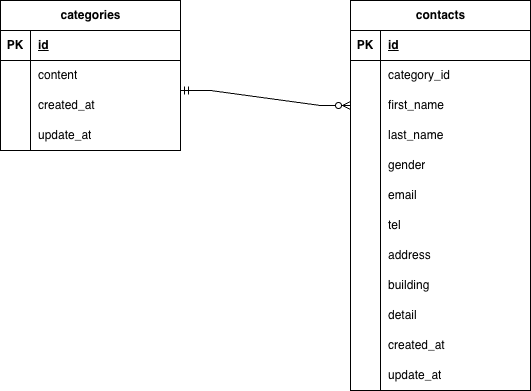

The diagram above was exported from draw.io. Its source (the exported page's mxGraphModel, read from the mxfile embedded in the PNG):
<mxGraphModel dx="976" dy="664" grid="1" gridSize="10" guides="1" tooltips="1" connect="1" arrows="1" fold="1" page="1" pageScale="1" pageWidth="827" pageHeight="1169" math="0" shadow="0">
  <root>
    <mxCell id="0" />
    <mxCell id="1" parent="0" />
    <mxCell id="SUsr8IVS3RppZ3g4RZew-1" value="categories" style="shape=table;startSize=30;container=1;collapsible=1;childLayout=tableLayout;fixedRows=1;rowLines=0;fontStyle=1;align=center;resizeLast=1;html=1;" parent="1" vertex="1">
      <mxGeometry x="150" y="200" width="180" height="150" as="geometry">
        <mxRectangle x="40" y="200" width="70" height="30" as="alternateBounds" />
      </mxGeometry>
    </mxCell>
    <mxCell id="SUsr8IVS3RppZ3g4RZew-2" value="" style="shape=tableRow;horizontal=0;startSize=0;swimlaneHead=0;swimlaneBody=0;fillColor=none;collapsible=0;dropTarget=0;points=[[0,0.5],[1,0.5]];portConstraint=eastwest;top=0;left=0;right=0;bottom=1;" parent="SUsr8IVS3RppZ3g4RZew-1" vertex="1">
      <mxGeometry y="30" width="180" height="30" as="geometry" />
    </mxCell>
    <mxCell id="SUsr8IVS3RppZ3g4RZew-3" value="PK" style="shape=partialRectangle;connectable=0;fillColor=none;top=0;left=0;bottom=0;right=0;fontStyle=1;overflow=hidden;whiteSpace=wrap;html=1;" parent="SUsr8IVS3RppZ3g4RZew-2" vertex="1">
      <mxGeometry width="30" height="30" as="geometry">
        <mxRectangle width="30" height="30" as="alternateBounds" />
      </mxGeometry>
    </mxCell>
    <mxCell id="SUsr8IVS3RppZ3g4RZew-4" value="id" style="shape=partialRectangle;connectable=0;fillColor=none;top=0;left=0;bottom=0;right=0;align=left;spacingLeft=6;fontStyle=5;overflow=hidden;whiteSpace=wrap;html=1;" parent="SUsr8IVS3RppZ3g4RZew-2" vertex="1">
      <mxGeometry x="30" width="150" height="30" as="geometry">
        <mxRectangle width="150" height="30" as="alternateBounds" />
      </mxGeometry>
    </mxCell>
    <mxCell id="SUsr8IVS3RppZ3g4RZew-8" value="" style="shape=tableRow;horizontal=0;startSize=0;swimlaneHead=0;swimlaneBody=0;fillColor=none;collapsible=0;dropTarget=0;points=[[0,0.5],[1,0.5]];portConstraint=eastwest;top=0;left=0;right=0;bottom=0;" parent="SUsr8IVS3RppZ3g4RZew-1" vertex="1">
      <mxGeometry y="60" width="180" height="30" as="geometry" />
    </mxCell>
    <mxCell id="SUsr8IVS3RppZ3g4RZew-9" value="" style="shape=partialRectangle;connectable=0;fillColor=none;top=0;left=0;bottom=0;right=0;editable=1;overflow=hidden;whiteSpace=wrap;html=1;" parent="SUsr8IVS3RppZ3g4RZew-8" vertex="1">
      <mxGeometry width="30" height="30" as="geometry">
        <mxRectangle width="30" height="30" as="alternateBounds" />
      </mxGeometry>
    </mxCell>
    <mxCell id="SUsr8IVS3RppZ3g4RZew-10" value="content" style="shape=partialRectangle;connectable=0;fillColor=none;top=0;left=0;bottom=0;right=0;align=left;spacingLeft=6;overflow=hidden;whiteSpace=wrap;html=1;" parent="SUsr8IVS3RppZ3g4RZew-8" vertex="1">
      <mxGeometry x="30" width="150" height="30" as="geometry">
        <mxRectangle width="150" height="30" as="alternateBounds" />
      </mxGeometry>
    </mxCell>
    <mxCell id="MH_bGUVdRD1VMGuLHEZg-1" style="shape=tableRow;horizontal=0;startSize=0;swimlaneHead=0;swimlaneBody=0;fillColor=none;collapsible=0;dropTarget=0;points=[[0,0.5],[1,0.5]];portConstraint=eastwest;top=0;left=0;right=0;bottom=0;" vertex="1" parent="SUsr8IVS3RppZ3g4RZew-1">
      <mxGeometry y="90" width="180" height="30" as="geometry" />
    </mxCell>
    <mxCell id="MH_bGUVdRD1VMGuLHEZg-2" style="shape=partialRectangle;connectable=0;fillColor=none;top=0;left=0;bottom=0;right=0;editable=1;overflow=hidden;whiteSpace=wrap;html=1;" vertex="1" parent="MH_bGUVdRD1VMGuLHEZg-1">
      <mxGeometry width="30" height="30" as="geometry">
        <mxRectangle width="30" height="30" as="alternateBounds" />
      </mxGeometry>
    </mxCell>
    <mxCell id="MH_bGUVdRD1VMGuLHEZg-3" value="created_at" style="shape=partialRectangle;connectable=0;fillColor=none;top=0;left=0;bottom=0;right=0;align=left;spacingLeft=6;overflow=hidden;whiteSpace=wrap;html=1;" vertex="1" parent="MH_bGUVdRD1VMGuLHEZg-1">
      <mxGeometry x="30" width="150" height="30" as="geometry">
        <mxRectangle width="150" height="30" as="alternateBounds" />
      </mxGeometry>
    </mxCell>
    <mxCell id="MH_bGUVdRD1VMGuLHEZg-4" style="shape=tableRow;horizontal=0;startSize=0;swimlaneHead=0;swimlaneBody=0;fillColor=none;collapsible=0;dropTarget=0;points=[[0,0.5],[1,0.5]];portConstraint=eastwest;top=0;left=0;right=0;bottom=0;" vertex="1" parent="SUsr8IVS3RppZ3g4RZew-1">
      <mxGeometry y="120" width="180" height="30" as="geometry" />
    </mxCell>
    <mxCell id="MH_bGUVdRD1VMGuLHEZg-5" style="shape=partialRectangle;connectable=0;fillColor=none;top=0;left=0;bottom=0;right=0;editable=1;overflow=hidden;whiteSpace=wrap;html=1;" vertex="1" parent="MH_bGUVdRD1VMGuLHEZg-4">
      <mxGeometry width="30" height="30" as="geometry">
        <mxRectangle width="30" height="30" as="alternateBounds" />
      </mxGeometry>
    </mxCell>
    <mxCell id="MH_bGUVdRD1VMGuLHEZg-6" value="update_at" style="shape=partialRectangle;connectable=0;fillColor=none;top=0;left=0;bottom=0;right=0;align=left;spacingLeft=6;overflow=hidden;whiteSpace=wrap;html=1;" vertex="1" parent="MH_bGUVdRD1VMGuLHEZg-4">
      <mxGeometry x="30" width="150" height="30" as="geometry">
        <mxRectangle width="150" height="30" as="alternateBounds" />
      </mxGeometry>
    </mxCell>
    <mxCell id="SUsr8IVS3RppZ3g4RZew-27" value="contacts" style="shape=table;startSize=30;container=1;collapsible=1;childLayout=tableLayout;fixedRows=1;rowLines=0;fontStyle=1;align=center;resizeLast=1;html=1;" parent="1" vertex="1">
      <mxGeometry x="500" y="200" width="180" height="390" as="geometry" />
    </mxCell>
    <mxCell id="SUsr8IVS3RppZ3g4RZew-28" value="" style="shape=tableRow;horizontal=0;startSize=0;swimlaneHead=0;swimlaneBody=0;fillColor=none;collapsible=0;dropTarget=0;points=[[0,0.5],[1,0.5]];portConstraint=eastwest;top=0;left=0;right=0;bottom=1;" parent="SUsr8IVS3RppZ3g4RZew-27" vertex="1">
      <mxGeometry y="30" width="180" height="30" as="geometry" />
    </mxCell>
    <mxCell id="SUsr8IVS3RppZ3g4RZew-29" value="PK" style="shape=partialRectangle;connectable=0;fillColor=none;top=0;left=0;bottom=0;right=0;fontStyle=1;overflow=hidden;whiteSpace=wrap;html=1;" parent="SUsr8IVS3RppZ3g4RZew-28" vertex="1">
      <mxGeometry width="30" height="30" as="geometry">
        <mxRectangle width="30" height="30" as="alternateBounds" />
      </mxGeometry>
    </mxCell>
    <mxCell id="SUsr8IVS3RppZ3g4RZew-30" value="id" style="shape=partialRectangle;connectable=0;fillColor=none;top=0;left=0;bottom=0;right=0;align=left;spacingLeft=6;fontStyle=5;overflow=hidden;whiteSpace=wrap;html=1;" parent="SUsr8IVS3RppZ3g4RZew-28" vertex="1">
      <mxGeometry x="30" width="150" height="30" as="geometry">
        <mxRectangle width="150" height="30" as="alternateBounds" />
      </mxGeometry>
    </mxCell>
    <mxCell id="SUsr8IVS3RppZ3g4RZew-34" value="" style="shape=tableRow;horizontal=0;startSize=0;swimlaneHead=0;swimlaneBody=0;fillColor=none;collapsible=0;dropTarget=0;points=[[0,0.5],[1,0.5]];portConstraint=eastwest;top=0;left=0;right=0;bottom=0;" parent="SUsr8IVS3RppZ3g4RZew-27" vertex="1">
      <mxGeometry y="60" width="180" height="30" as="geometry" />
    </mxCell>
    <mxCell id="SUsr8IVS3RppZ3g4RZew-35" value="" style="shape=partialRectangle;connectable=0;fillColor=none;top=0;left=0;bottom=0;right=0;editable=1;overflow=hidden;whiteSpace=wrap;html=1;" parent="SUsr8IVS3RppZ3g4RZew-34" vertex="1">
      <mxGeometry width="30" height="30" as="geometry">
        <mxRectangle width="30" height="30" as="alternateBounds" />
      </mxGeometry>
    </mxCell>
    <mxCell id="SUsr8IVS3RppZ3g4RZew-36" value="category_id" style="shape=partialRectangle;connectable=0;fillColor=none;top=0;left=0;bottom=0;right=0;align=left;spacingLeft=6;overflow=hidden;whiteSpace=wrap;html=1;" parent="SUsr8IVS3RppZ3g4RZew-34" vertex="1">
      <mxGeometry x="30" width="150" height="30" as="geometry">
        <mxRectangle width="150" height="30" as="alternateBounds" />
      </mxGeometry>
    </mxCell>
    <mxCell id="SUsr8IVS3RppZ3g4RZew-37" value="" style="shape=tableRow;horizontal=0;startSize=0;swimlaneHead=0;swimlaneBody=0;fillColor=none;collapsible=0;dropTarget=0;points=[[0,0.5],[1,0.5]];portConstraint=eastwest;top=0;left=0;right=0;bottom=0;" parent="SUsr8IVS3RppZ3g4RZew-27" vertex="1">
      <mxGeometry y="90" width="180" height="30" as="geometry" />
    </mxCell>
    <mxCell id="SUsr8IVS3RppZ3g4RZew-38" value="" style="shape=partialRectangle;connectable=0;fillColor=none;top=0;left=0;bottom=0;right=0;editable=1;overflow=hidden;whiteSpace=wrap;html=1;" parent="SUsr8IVS3RppZ3g4RZew-37" vertex="1">
      <mxGeometry width="30" height="30" as="geometry">
        <mxRectangle width="30" height="30" as="alternateBounds" />
      </mxGeometry>
    </mxCell>
    <mxCell id="SUsr8IVS3RppZ3g4RZew-39" value="first_name" style="shape=partialRectangle;connectable=0;fillColor=none;top=0;left=0;bottom=0;right=0;align=left;spacingLeft=6;overflow=hidden;whiteSpace=wrap;html=1;" parent="SUsr8IVS3RppZ3g4RZew-37" vertex="1">
      <mxGeometry x="30" width="150" height="30" as="geometry">
        <mxRectangle width="150" height="30" as="alternateBounds" />
      </mxGeometry>
    </mxCell>
    <mxCell id="MH_bGUVdRD1VMGuLHEZg-7" style="shape=tableRow;horizontal=0;startSize=0;swimlaneHead=0;swimlaneBody=0;fillColor=none;collapsible=0;dropTarget=0;points=[[0,0.5],[1,0.5]];portConstraint=eastwest;top=0;left=0;right=0;bottom=0;" vertex="1" parent="SUsr8IVS3RppZ3g4RZew-27">
      <mxGeometry y="120" width="180" height="30" as="geometry" />
    </mxCell>
    <mxCell id="MH_bGUVdRD1VMGuLHEZg-8" style="shape=partialRectangle;connectable=0;fillColor=none;top=0;left=0;bottom=0;right=0;editable=1;overflow=hidden;whiteSpace=wrap;html=1;" vertex="1" parent="MH_bGUVdRD1VMGuLHEZg-7">
      <mxGeometry width="30" height="30" as="geometry">
        <mxRectangle width="30" height="30" as="alternateBounds" />
      </mxGeometry>
    </mxCell>
    <mxCell id="MH_bGUVdRD1VMGuLHEZg-9" value="last_name" style="shape=partialRectangle;connectable=0;fillColor=none;top=0;left=0;bottom=0;right=0;align=left;spacingLeft=6;overflow=hidden;whiteSpace=wrap;html=1;" vertex="1" parent="MH_bGUVdRD1VMGuLHEZg-7">
      <mxGeometry x="30" width="150" height="30" as="geometry">
        <mxRectangle width="150" height="30" as="alternateBounds" />
      </mxGeometry>
    </mxCell>
    <mxCell id="MH_bGUVdRD1VMGuLHEZg-10" style="shape=tableRow;horizontal=0;startSize=0;swimlaneHead=0;swimlaneBody=0;fillColor=none;collapsible=0;dropTarget=0;points=[[0,0.5],[1,0.5]];portConstraint=eastwest;top=0;left=0;right=0;bottom=0;" vertex="1" parent="SUsr8IVS3RppZ3g4RZew-27">
      <mxGeometry y="150" width="180" height="30" as="geometry" />
    </mxCell>
    <mxCell id="MH_bGUVdRD1VMGuLHEZg-11" style="shape=partialRectangle;connectable=0;fillColor=none;top=0;left=0;bottom=0;right=0;editable=1;overflow=hidden;whiteSpace=wrap;html=1;" vertex="1" parent="MH_bGUVdRD1VMGuLHEZg-10">
      <mxGeometry width="30" height="30" as="geometry">
        <mxRectangle width="30" height="30" as="alternateBounds" />
      </mxGeometry>
    </mxCell>
    <mxCell id="MH_bGUVdRD1VMGuLHEZg-12" value="gender" style="shape=partialRectangle;connectable=0;fillColor=none;top=0;left=0;bottom=0;right=0;align=left;spacingLeft=6;overflow=hidden;whiteSpace=wrap;html=1;" vertex="1" parent="MH_bGUVdRD1VMGuLHEZg-10">
      <mxGeometry x="30" width="150" height="30" as="geometry">
        <mxRectangle width="150" height="30" as="alternateBounds" />
      </mxGeometry>
    </mxCell>
    <mxCell id="MH_bGUVdRD1VMGuLHEZg-13" style="shape=tableRow;horizontal=0;startSize=0;swimlaneHead=0;swimlaneBody=0;fillColor=none;collapsible=0;dropTarget=0;points=[[0,0.5],[1,0.5]];portConstraint=eastwest;top=0;left=0;right=0;bottom=0;" vertex="1" parent="SUsr8IVS3RppZ3g4RZew-27">
      <mxGeometry y="180" width="180" height="30" as="geometry" />
    </mxCell>
    <mxCell id="MH_bGUVdRD1VMGuLHEZg-14" style="shape=partialRectangle;connectable=0;fillColor=none;top=0;left=0;bottom=0;right=0;editable=1;overflow=hidden;whiteSpace=wrap;html=1;" vertex="1" parent="MH_bGUVdRD1VMGuLHEZg-13">
      <mxGeometry width="30" height="30" as="geometry">
        <mxRectangle width="30" height="30" as="alternateBounds" />
      </mxGeometry>
    </mxCell>
    <mxCell id="MH_bGUVdRD1VMGuLHEZg-15" value="email" style="shape=partialRectangle;connectable=0;fillColor=none;top=0;left=0;bottom=0;right=0;align=left;spacingLeft=6;overflow=hidden;whiteSpace=wrap;html=1;" vertex="1" parent="MH_bGUVdRD1VMGuLHEZg-13">
      <mxGeometry x="30" width="150" height="30" as="geometry">
        <mxRectangle width="150" height="30" as="alternateBounds" />
      </mxGeometry>
    </mxCell>
    <mxCell id="MH_bGUVdRD1VMGuLHEZg-16" style="shape=tableRow;horizontal=0;startSize=0;swimlaneHead=0;swimlaneBody=0;fillColor=none;collapsible=0;dropTarget=0;points=[[0,0.5],[1,0.5]];portConstraint=eastwest;top=0;left=0;right=0;bottom=0;" vertex="1" parent="SUsr8IVS3RppZ3g4RZew-27">
      <mxGeometry y="210" width="180" height="30" as="geometry" />
    </mxCell>
    <mxCell id="MH_bGUVdRD1VMGuLHEZg-17" style="shape=partialRectangle;connectable=0;fillColor=none;top=0;left=0;bottom=0;right=0;editable=1;overflow=hidden;whiteSpace=wrap;html=1;" vertex="1" parent="MH_bGUVdRD1VMGuLHEZg-16">
      <mxGeometry width="30" height="30" as="geometry">
        <mxRectangle width="30" height="30" as="alternateBounds" />
      </mxGeometry>
    </mxCell>
    <mxCell id="MH_bGUVdRD1VMGuLHEZg-18" value="tel" style="shape=partialRectangle;connectable=0;fillColor=none;top=0;left=0;bottom=0;right=0;align=left;spacingLeft=6;overflow=hidden;whiteSpace=wrap;html=1;" vertex="1" parent="MH_bGUVdRD1VMGuLHEZg-16">
      <mxGeometry x="30" width="150" height="30" as="geometry">
        <mxRectangle width="150" height="30" as="alternateBounds" />
      </mxGeometry>
    </mxCell>
    <mxCell id="MH_bGUVdRD1VMGuLHEZg-19" style="shape=tableRow;horizontal=0;startSize=0;swimlaneHead=0;swimlaneBody=0;fillColor=none;collapsible=0;dropTarget=0;points=[[0,0.5],[1,0.5]];portConstraint=eastwest;top=0;left=0;right=0;bottom=0;" vertex="1" parent="SUsr8IVS3RppZ3g4RZew-27">
      <mxGeometry y="240" width="180" height="30" as="geometry" />
    </mxCell>
    <mxCell id="MH_bGUVdRD1VMGuLHEZg-20" style="shape=partialRectangle;connectable=0;fillColor=none;top=0;left=0;bottom=0;right=0;editable=1;overflow=hidden;whiteSpace=wrap;html=1;" vertex="1" parent="MH_bGUVdRD1VMGuLHEZg-19">
      <mxGeometry width="30" height="30" as="geometry">
        <mxRectangle width="30" height="30" as="alternateBounds" />
      </mxGeometry>
    </mxCell>
    <mxCell id="MH_bGUVdRD1VMGuLHEZg-21" value="address" style="shape=partialRectangle;connectable=0;fillColor=none;top=0;left=0;bottom=0;right=0;align=left;spacingLeft=6;overflow=hidden;whiteSpace=wrap;html=1;" vertex="1" parent="MH_bGUVdRD1VMGuLHEZg-19">
      <mxGeometry x="30" width="150" height="30" as="geometry">
        <mxRectangle width="150" height="30" as="alternateBounds" />
      </mxGeometry>
    </mxCell>
    <mxCell id="MH_bGUVdRD1VMGuLHEZg-22" style="shape=tableRow;horizontal=0;startSize=0;swimlaneHead=0;swimlaneBody=0;fillColor=none;collapsible=0;dropTarget=0;points=[[0,0.5],[1,0.5]];portConstraint=eastwest;top=0;left=0;right=0;bottom=0;" vertex="1" parent="SUsr8IVS3RppZ3g4RZew-27">
      <mxGeometry y="270" width="180" height="30" as="geometry" />
    </mxCell>
    <mxCell id="MH_bGUVdRD1VMGuLHEZg-23" style="shape=partialRectangle;connectable=0;fillColor=none;top=0;left=0;bottom=0;right=0;editable=1;overflow=hidden;whiteSpace=wrap;html=1;" vertex="1" parent="MH_bGUVdRD1VMGuLHEZg-22">
      <mxGeometry width="30" height="30" as="geometry">
        <mxRectangle width="30" height="30" as="alternateBounds" />
      </mxGeometry>
    </mxCell>
    <mxCell id="MH_bGUVdRD1VMGuLHEZg-24" value="building" style="shape=partialRectangle;connectable=0;fillColor=none;top=0;left=0;bottom=0;right=0;align=left;spacingLeft=6;overflow=hidden;whiteSpace=wrap;html=1;" vertex="1" parent="MH_bGUVdRD1VMGuLHEZg-22">
      <mxGeometry x="30" width="150" height="30" as="geometry">
        <mxRectangle width="150" height="30" as="alternateBounds" />
      </mxGeometry>
    </mxCell>
    <mxCell id="MH_bGUVdRD1VMGuLHEZg-25" style="shape=tableRow;horizontal=0;startSize=0;swimlaneHead=0;swimlaneBody=0;fillColor=none;collapsible=0;dropTarget=0;points=[[0,0.5],[1,0.5]];portConstraint=eastwest;top=0;left=0;right=0;bottom=0;" vertex="1" parent="SUsr8IVS3RppZ3g4RZew-27">
      <mxGeometry y="300" width="180" height="30" as="geometry" />
    </mxCell>
    <mxCell id="MH_bGUVdRD1VMGuLHEZg-26" style="shape=partialRectangle;connectable=0;fillColor=none;top=0;left=0;bottom=0;right=0;editable=1;overflow=hidden;whiteSpace=wrap;html=1;" vertex="1" parent="MH_bGUVdRD1VMGuLHEZg-25">
      <mxGeometry width="30" height="30" as="geometry">
        <mxRectangle width="30" height="30" as="alternateBounds" />
      </mxGeometry>
    </mxCell>
    <mxCell id="MH_bGUVdRD1VMGuLHEZg-27" value="detail" style="shape=partialRectangle;connectable=0;fillColor=none;top=0;left=0;bottom=0;right=0;align=left;spacingLeft=6;overflow=hidden;whiteSpace=wrap;html=1;" vertex="1" parent="MH_bGUVdRD1VMGuLHEZg-25">
      <mxGeometry x="30" width="150" height="30" as="geometry">
        <mxRectangle width="150" height="30" as="alternateBounds" />
      </mxGeometry>
    </mxCell>
    <mxCell id="MH_bGUVdRD1VMGuLHEZg-28" style="shape=tableRow;horizontal=0;startSize=0;swimlaneHead=0;swimlaneBody=0;fillColor=none;collapsible=0;dropTarget=0;points=[[0,0.5],[1,0.5]];portConstraint=eastwest;top=0;left=0;right=0;bottom=0;" vertex="1" parent="SUsr8IVS3RppZ3g4RZew-27">
      <mxGeometry y="330" width="180" height="30" as="geometry" />
    </mxCell>
    <mxCell id="MH_bGUVdRD1VMGuLHEZg-29" style="shape=partialRectangle;connectable=0;fillColor=none;top=0;left=0;bottom=0;right=0;editable=1;overflow=hidden;whiteSpace=wrap;html=1;" vertex="1" parent="MH_bGUVdRD1VMGuLHEZg-28">
      <mxGeometry width="30" height="30" as="geometry">
        <mxRectangle width="30" height="30" as="alternateBounds" />
      </mxGeometry>
    </mxCell>
    <mxCell id="MH_bGUVdRD1VMGuLHEZg-30" value="created_at" style="shape=partialRectangle;connectable=0;fillColor=none;top=0;left=0;bottom=0;right=0;align=left;spacingLeft=6;overflow=hidden;whiteSpace=wrap;html=1;" vertex="1" parent="MH_bGUVdRD1VMGuLHEZg-28">
      <mxGeometry x="30" width="150" height="30" as="geometry">
        <mxRectangle width="150" height="30" as="alternateBounds" />
      </mxGeometry>
    </mxCell>
    <mxCell id="MH_bGUVdRD1VMGuLHEZg-31" style="shape=tableRow;horizontal=0;startSize=0;swimlaneHead=0;swimlaneBody=0;fillColor=none;collapsible=0;dropTarget=0;points=[[0,0.5],[1,0.5]];portConstraint=eastwest;top=0;left=0;right=0;bottom=0;" vertex="1" parent="SUsr8IVS3RppZ3g4RZew-27">
      <mxGeometry y="360" width="180" height="30" as="geometry" />
    </mxCell>
    <mxCell id="MH_bGUVdRD1VMGuLHEZg-32" style="shape=partialRectangle;connectable=0;fillColor=none;top=0;left=0;bottom=0;right=0;editable=1;overflow=hidden;whiteSpace=wrap;html=1;" vertex="1" parent="MH_bGUVdRD1VMGuLHEZg-31">
      <mxGeometry width="30" height="30" as="geometry">
        <mxRectangle width="30" height="30" as="alternateBounds" />
      </mxGeometry>
    </mxCell>
    <mxCell id="MH_bGUVdRD1VMGuLHEZg-33" value="update_at" style="shape=partialRectangle;connectable=0;fillColor=none;top=0;left=0;bottom=0;right=0;align=left;spacingLeft=6;overflow=hidden;whiteSpace=wrap;html=1;" vertex="1" parent="MH_bGUVdRD1VMGuLHEZg-31">
      <mxGeometry x="30" width="150" height="30" as="geometry">
        <mxRectangle width="150" height="30" as="alternateBounds" />
      </mxGeometry>
    </mxCell>
    <mxCell id="MH_bGUVdRD1VMGuLHEZg-34" value="" style="edgeStyle=entityRelationEdgeStyle;fontSize=12;html=1;endArrow=ERzeroToMany;startArrow=ERmandOne;rounded=0;entryX=0;entryY=0.5;entryDx=0;entryDy=0;" edge="1" parent="1" target="SUsr8IVS3RppZ3g4RZew-37">
      <mxGeometry width="100" height="100" relative="1" as="geometry">
        <mxPoint x="330" y="290" as="sourcePoint" />
        <mxPoint x="460" y="290" as="targetPoint" />
      </mxGeometry>
    </mxCell>
  </root>
</mxGraphModel>